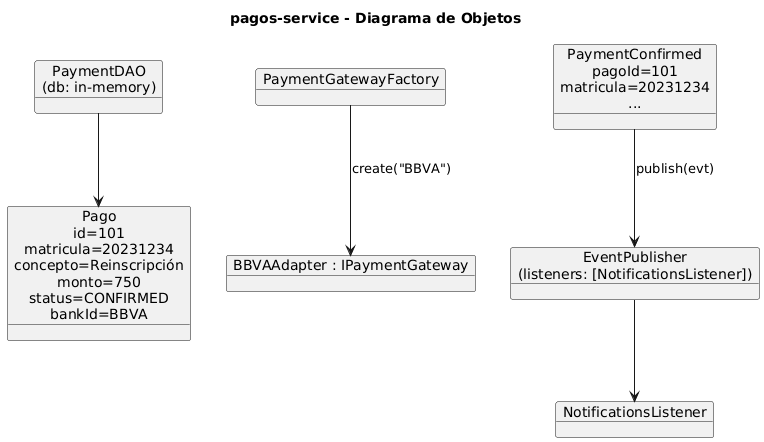

The diagram above was rendered by PlantUML. Its source (embedded in the PNG):
@startuml
title pagos-service - Diagrama de Objetos

object pago1 as "Pago\nid=101\nmatricula=20231234\nconcepto=Reinscripción\nmonto=750\nstatus=CONFIRMED\nbankId=BBVA"
object dao as "PaymentDAO\n(db: in-memory)"
object factory as "PaymentGatewayFactory"
object bbva as "BBVAAdapter : IPaymentGateway"
object pub as "EventPublisher\n(listeners: [NotificationsListener])"
object listener as "NotificationsListener"
object evt as "PaymentConfirmed\npagoId=101\nmatricula=20231234\n..."

dao --> pago1
factory --> bbva : create("BBVA")
pub --> listener
evt --> pub : publish(evt)
@enduml